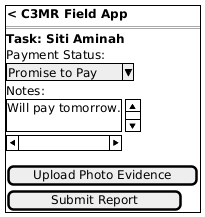

The diagram above was rendered by PlantUML. Its source (embedded in the PNG):
@startsalt
{+
  { <b>< C3MR Field App </b> }
  ===
  <b>Task: Siti Aminah
  Payment Status:
  ^Promise to Pay^
  Notes:
  {S
  Will pay tomorrow.
  .
  }
  [ Upload Photo Evidence ]
  [    Submit Report    ]
}
@endsalt